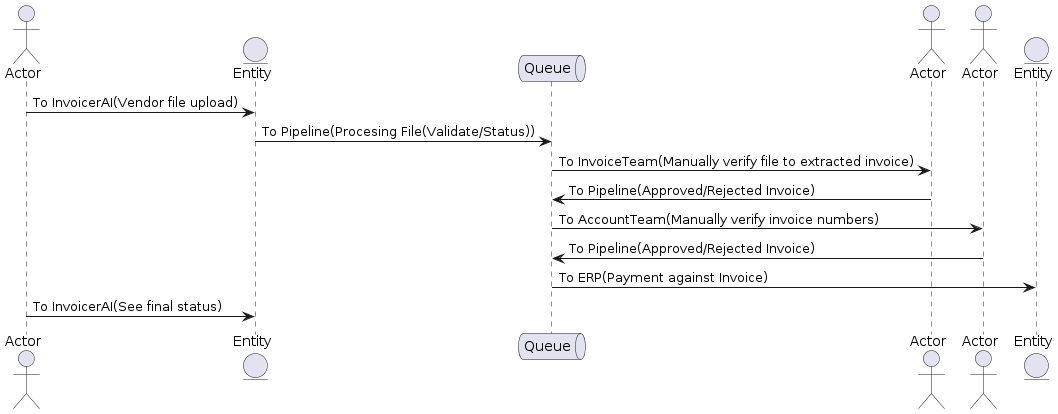

The diagram above was rendered by PlantUML. Its source (embedded in the PNG):
@startuml
actor       Actor       as Vendor
entity      Entity      as InvoicerAI
queue       Queue       as PipelineWFW
actor       Actor       as InvoiceTeam
actor       Actor       as AccountTeam
entity      Entity      as ERP
Vendor -> InvoicerAI : To InvoicerAI(Vendor file upload)
InvoicerAI -> PipelineWFW : To Pipeline(Procesing File(Validate/Status))
PipelineWFW ->InvoiceTeam: To InvoiceTeam(Manually verify file to extracted invoice)
InvoiceTeam -> PipelineWFW: To Pipeline(Approved/Rejected Invoice)
PipelineWFW ->AccountTeam: To AccountTeam(Manually verify invoice numbers)
AccountTeam -> PipelineWFW: To Pipeline(Approved/Rejected Invoice)
PipelineWFW -> ERP: To ERP(Payment against Invoice)
Vendor -> InvoicerAI : To InvoicerAI(See final status)
@enduml